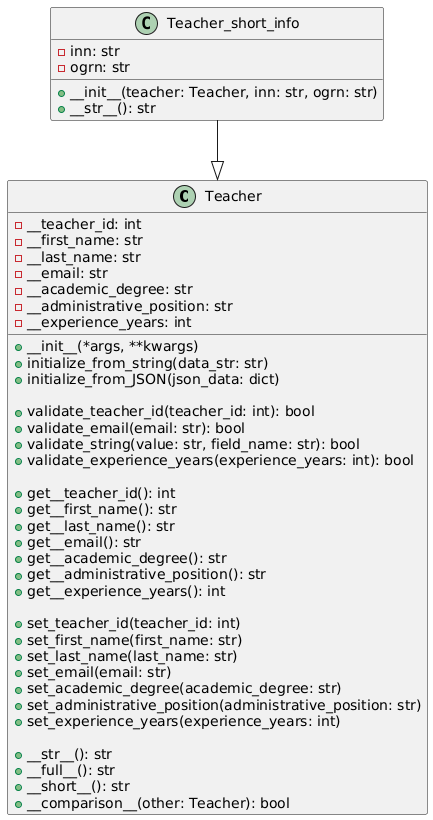

The diagram above was rendered by PlantUML. Its source (embedded in the PNG):
@startuml
class Teacher {
    - __teacher_id: int
    - __first_name: str
    - __last_name: str
    - __email: str
    - __academic_degree: str
    - __administrative_position: str
    - __experience_years: int

    + __init__(*args, **kwargs)
    + initialize_from_string(data_str: str)
    + initialize_from_JSON(json_data: dict)

    + validate_teacher_id(teacher_id: int): bool
    + validate_email(email: str): bool
    + validate_string(value: str, field_name: str): bool
    + validate_experience_years(experience_years: int): bool

    + get__teacher_id(): int
    + get__first_name(): str
    + get__last_name(): str
    + get__email(): str
    + get__academic_degree(): str
    + get__administrative_position(): str
    + get__experience_years(): int

    + set_teacher_id(teacher_id: int)
    + set_first_name(first_name: str)
    + set_last_name(last_name: str)
    + set_email(email: str)
    + set_academic_degree(academic_degree: str)
    + set_administrative_position(administrative_position: str)
    + set_experience_years(experience_years: int)

    + __str__(): str
    + __full__(): str
    + __short__(): str
    + __comparison__(other: Teacher): bool
}

class Teacher_short_info {
    - inn: str
    - ogrn: str

    + __init__(teacher: Teacher, inn: str, ogrn: str)
    + __str__(): str
}

Teacher_short_info --|> Teacher
@enduml